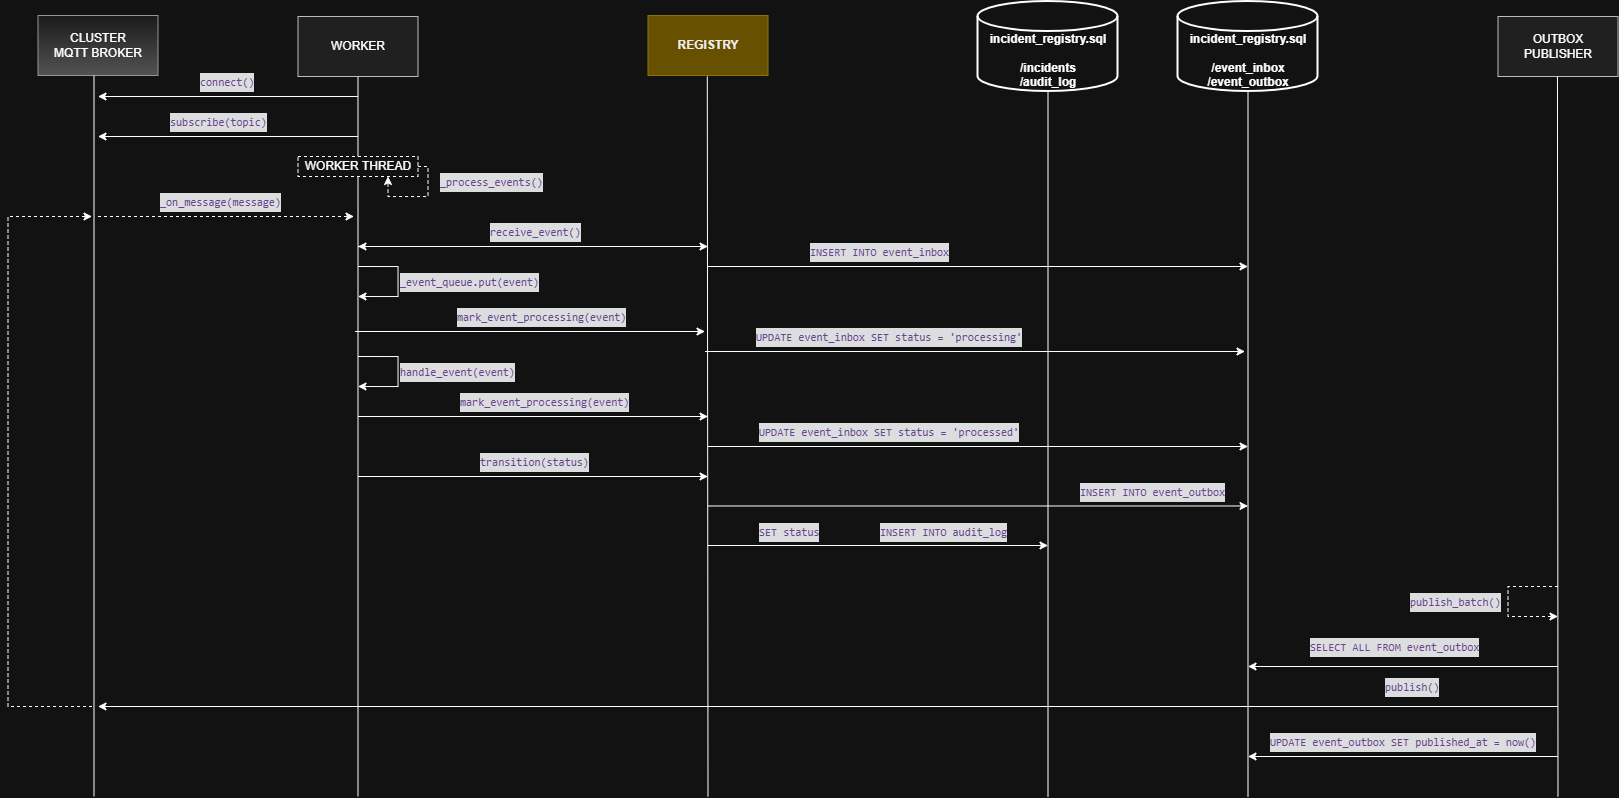

The diagram above was exported from draw.io. Its source (the exported page's mxGraphModel, read from the mxfile embedded in the PNG):
<mxGraphModel dx="2655" dy="961" grid="1" gridSize="10" guides="1" tooltips="1" connect="1" arrows="1" fold="1" page="1" pageScale="1" pageWidth="827" pageHeight="1169" math="0" shadow="0">
  <root>
    <mxCell id="0" />
    <mxCell id="1" parent="0" />
    <mxCell id="2vSSPFwDDmFzYzxLuWP0-34" parent="1" style="rounded=0;whiteSpace=wrap;html=1;fillColor=#eeeeee;strokeColor=#36393d;" value="WORKER" vertex="1">
      <mxGeometry height="60" width="120" x="-120" y="580" as="geometry" />
    </mxCell>
    <mxCell id="2vSSPFwDDmFzYzxLuWP0-36" edge="1" parent="1" source="2vSSPFwDDmFzYzxLuWP0-34" style="endArrow=none;html=1;rounded=0;exitX=0.5;exitY=1;exitDx=0;exitDy=0;" value="">
      <mxGeometry height="50" relative="1" width="50" as="geometry">
        <mxPoint x="50" y="620" as="sourcePoint" />
        <mxPoint x="-60" y="1360" as="targetPoint" />
      </mxGeometry>
    </mxCell>
    <mxCell id="2vSSPFwDDmFzYzxLuWP0-37" edge="1" parent="1" style="endArrow=none;html=1;rounded=0;exitX=0.5;exitY=1;exitDx=0;exitDy=0;" value="">
      <mxGeometry height="50" relative="1" width="50" as="geometry">
        <mxPoint x="289.29" y="640" as="sourcePoint" />
        <mxPoint x="290" y="1360" as="targetPoint" />
      </mxGeometry>
    </mxCell>
    <mxCell id="2vSSPFwDDmFzYzxLuWP0-38" parent="1" style="rounded=0;whiteSpace=wrap;html=1;fillColor=#f5f5f5;gradientColor=#b3b3b3;strokeColor=#666666;" value="CLUSTER&lt;div&gt;MQTT BROKER&lt;/div&gt;" vertex="1">
      <mxGeometry height="60" width="120" x="-380" y="579" as="geometry" />
    </mxCell>
    <mxCell id="2vSSPFwDDmFzYzxLuWP0-39" edge="1" parent="1" style="endArrow=none;html=1;rounded=0;exitX=0.5;exitY=1;exitDx=0;exitDy=0;" value="">
      <mxGeometry height="50" relative="1" width="50" as="geometry">
        <mxPoint x="-324" y="639" as="sourcePoint" />
        <mxPoint x="-324" y="1360" as="targetPoint" />
      </mxGeometry>
    </mxCell>
    <mxCell id="2vSSPFwDDmFzYzxLuWP0-40" edge="1" parent="1" style="endArrow=classic;html=1;rounded=0;" value="">
      <mxGeometry height="50" relative="1" width="50" as="geometry">
        <mxPoint x="-60" y="660" as="sourcePoint" />
        <mxPoint x="-320" y="660" as="targetPoint" />
      </mxGeometry>
    </mxCell>
    <mxCell id="2vSSPFwDDmFzYzxLuWP0-42" parent="1" style="text;whiteSpace=wrap;html=1;fontSize=11;" value="&lt;div style=&quot;color: rgb(187, 190, 191); background-color: rgb(18, 19, 20); font-family: Consolas, &amp;quot;Courier New&amp;quot;, monospace; font-weight: normal; line-height: 19px; white-space: pre;&quot;&gt;&lt;div&gt;&lt;span style=&quot;color: rgb(210, 168, 255);&quot;&gt;connect()&lt;/span&gt;&lt;/div&gt;&lt;/div&gt;" vertex="1">
      <mxGeometry height="40" width="150" x="-220" y="630" as="geometry" />
    </mxCell>
    <mxCell id="2vSSPFwDDmFzYzxLuWP0-43" edge="1" parent="1" style="endArrow=classic;html=1;rounded=0;" value="">
      <mxGeometry height="50" relative="1" width="50" as="geometry">
        <mxPoint x="-60" y="700" as="sourcePoint" />
        <mxPoint x="-320" y="700" as="targetPoint" />
      </mxGeometry>
    </mxCell>
    <mxCell id="2vSSPFwDDmFzYzxLuWP0-44" parent="1" style="text;whiteSpace=wrap;html=1;fontSize=11;" value="&lt;div style=&quot;color: rgb(187, 190, 191); background-color: rgb(18, 19, 20); font-family: Consolas, &amp;quot;Courier New&amp;quot;, monospace; font-weight: normal; line-height: 19px; white-space: pre;&quot;&gt;&lt;div&gt;&lt;span style=&quot;color: rgb(210, 168, 255);&quot;&gt;subscribe(topic)&lt;/span&gt;&lt;/div&gt;&lt;/div&gt;" vertex="1">
      <mxGeometry height="40" width="150" x="-250" y="670" as="geometry" />
    </mxCell>
    <mxCell id="2vSSPFwDDmFzYzxLuWP0-45" parent="1" style="rounded=0;whiteSpace=wrap;html=1;dashed=1;" value="WORKER THREAD" vertex="1">
      <mxGeometry height="20" width="120" x="-120" y="720" as="geometry" />
    </mxCell>
    <mxCell id="2vSSPFwDDmFzYzxLuWP0-46" edge="1" parent="1" source="2vSSPFwDDmFzYzxLuWP0-45" style="edgeStyle=orthogonalEdgeStyle;rounded=0;orthogonalLoop=1;jettySize=auto;html=1;innerLoopWaypoints=1;exitX=1;exitY=0.5;exitDx=0;exitDy=0;entryX=0.75;entryY=1;entryDx=0;entryDy=0;dashed=1;" target="2vSSPFwDDmFzYzxLuWP0-45">
      <mxGeometry relative="1" as="geometry">
        <Array as="points">
          <mxPoint x="10" y="730" />
          <mxPoint x="10" y="760" />
          <mxPoint x="-30" y="760" />
        </Array>
      </mxGeometry>
    </mxCell>
    <mxCell id="2vSSPFwDDmFzYzxLuWP0-47" parent="1" style="text;whiteSpace=wrap;html=1;fontSize=11;" value="&lt;div style=&quot;color: rgb(187, 190, 191); background-color: rgb(18, 19, 20); font-family: Consolas, &amp;quot;Courier New&amp;quot;, monospace; font-weight: normal; line-height: 19px; white-space: pre;&quot;&gt;&lt;div&gt;&lt;span style=&quot;color: rgb(210, 168, 255);&quot;&gt;_process_events()&lt;/span&gt;&lt;/div&gt;&lt;/div&gt;" vertex="1">
      <mxGeometry height="40" width="150" x="20" y="730" as="geometry" />
    </mxCell>
    <mxCell id="2vSSPFwDDmFzYzxLuWP0-48" edge="1" parent="1" style="endArrow=classic;html=1;rounded=0;dashed=1;" value="">
      <mxGeometry height="50" relative="1" width="50" as="geometry">
        <mxPoint x="-320" y="780" as="sourcePoint" />
        <mxPoint x="-64" y="780" as="targetPoint" />
      </mxGeometry>
    </mxCell>
    <mxCell id="2vSSPFwDDmFzYzxLuWP0-49" parent="1" style="text;whiteSpace=wrap;html=1;fontSize=11;" value="&lt;div style=&quot;color: rgb(187, 190, 191); background-color: rgb(18, 19, 20); font-family: Consolas, &amp;quot;Courier New&amp;quot;, monospace; font-weight: normal; line-height: 19px; white-space: pre;&quot;&gt;&lt;div&gt;&lt;span style=&quot;color: rgb(210, 168, 255);&quot;&gt;_on_message(message)&lt;/span&gt;&lt;/div&gt;&lt;/div&gt;" vertex="1">
      <mxGeometry height="40" width="150" x="-260" y="750" as="geometry" />
    </mxCell>
    <mxCell id="2vSSPFwDDmFzYzxLuWP0-50" edge="1" parent="1" style="endArrow=classic;html=1;rounded=0;" value="">
      <mxGeometry height="50" relative="1" width="50" as="geometry">
        <mxPoint x="-60" y="810" as="sourcePoint" />
        <mxPoint x="290" y="810" as="targetPoint" />
      </mxGeometry>
    </mxCell>
    <mxCell id="2vSSPFwDDmFzYzxLuWP0-53" parent="1" style="text;whiteSpace=wrap;html=1;fontSize=11;" value="&lt;div style=&quot;color: rgb(187, 190, 191); background-color: rgb(18, 19, 20); font-family: Consolas, &amp;quot;Courier New&amp;quot;, monospace; font-weight: normal; line-height: 19px; white-space: pre;&quot;&gt;&lt;div&gt;&lt;span style=&quot;color: rgb(210, 168, 255);&quot;&gt;receive_event()&lt;/span&gt;&lt;/div&gt;&lt;/div&gt;" vertex="1">
      <mxGeometry height="40" width="150" x="70" y="780" as="geometry" />
    </mxCell>
    <mxCell id="2vSSPFwDDmFzYzxLuWP0-54" edge="1" parent="1" style="edgeStyle=orthogonalEdgeStyle;rounded=0;orthogonalLoop=1;jettySize=auto;html=1;innerLoopWaypoints=1;">
      <mxGeometry relative="1" as="geometry">
        <Array as="points">
          <mxPoint x="-20" y="830" />
          <mxPoint x="-20" y="860" />
        </Array>
        <mxPoint x="-60" y="830" as="sourcePoint" />
        <mxPoint x="-60" y="860" as="targetPoint" />
      </mxGeometry>
    </mxCell>
    <mxCell id="2vSSPFwDDmFzYzxLuWP0-55" parent="1" style="text;whiteSpace=wrap;html=1;fontSize=11;" value="&lt;div style=&quot;color: rgb(187, 190, 191); background-color: rgb(18, 19, 20); font-family: Consolas, &amp;quot;Courier New&amp;quot;, monospace; font-weight: normal; line-height: 19px; white-space: pre;&quot;&gt;&lt;div&gt;&lt;span style=&quot;color: rgb(210, 168, 255);&quot;&gt;_event_queue.put(event)&lt;/span&gt;&lt;/div&gt;&lt;/div&gt;" vertex="1">
      <mxGeometry height="40" width="150" x="-20" y="830" as="geometry" />
    </mxCell>
    <mxCell id="2vSSPFwDDmFzYzxLuWP0-56" edge="1" parent="1" style="endArrow=classic;html=1;rounded=0;" value="">
      <mxGeometry height="50" relative="1" width="50" as="geometry">
        <mxPoint x="-63" y="895" as="sourcePoint" />
        <mxPoint x="287" y="895" as="targetPoint" />
      </mxGeometry>
    </mxCell>
    <mxCell id="2vSSPFwDDmFzYzxLuWP0-57" parent="1" style="text;whiteSpace=wrap;html=1;fontSize=11;" value="&lt;div style=&quot;color: rgb(187, 190, 191); background-color: rgb(18, 19, 20); font-family: Consolas, &amp;quot;Courier New&amp;quot;, monospace; font-weight: normal; line-height: 19px; white-space: pre;&quot;&gt;&lt;div&gt;&lt;span style=&quot;color: rgb(210, 168, 255);&quot;&gt;mark_event_processing(event)&lt;/span&gt;&lt;/div&gt;&lt;/div&gt;" vertex="1">
      <mxGeometry height="40" width="150" x="37" y="865" as="geometry" />
    </mxCell>
    <mxCell id="2vSSPFwDDmFzYzxLuWP0-58" edge="1" parent="1" style="endArrow=classic;html=1;rounded=0;" value="">
      <mxGeometry height="50" relative="1" width="50" as="geometry">
        <mxPoint x="-60" y="980" as="sourcePoint" />
        <mxPoint x="290" y="980" as="targetPoint" />
      </mxGeometry>
    </mxCell>
    <mxCell id="2vSSPFwDDmFzYzxLuWP0-59" parent="1" style="text;whiteSpace=wrap;html=1;fontSize=11;" value="&lt;div style=&quot;color: rgb(187, 190, 191); background-color: rgb(18, 19, 20); font-family: Consolas, &amp;quot;Courier New&amp;quot;, monospace; font-weight: normal; line-height: 19px; white-space: pre;&quot;&gt;&lt;div&gt;&lt;span style=&quot;color: rgb(210, 168, 255);&quot;&gt;mark_event_processing(event)&lt;/span&gt;&lt;/div&gt;&lt;/div&gt;" vertex="1">
      <mxGeometry height="40" width="150" x="40" y="950" as="geometry" />
    </mxCell>
    <mxCell id="2vSSPFwDDmFzYzxLuWP0-60" edge="1" parent="1" style="edgeStyle=orthogonalEdgeStyle;rounded=0;orthogonalLoop=1;jettySize=auto;html=1;innerLoopWaypoints=1;">
      <mxGeometry relative="1" as="geometry">
        <Array as="points">
          <mxPoint x="-20" y="920" />
          <mxPoint x="-20" y="950" />
        </Array>
        <mxPoint x="-60" y="920" as="sourcePoint" />
        <mxPoint x="-60" y="950" as="targetPoint" />
      </mxGeometry>
    </mxCell>
    <mxCell id="2vSSPFwDDmFzYzxLuWP0-61" parent="1" style="text;whiteSpace=wrap;html=1;fontSize=11;" value="&lt;div style=&quot;color: rgb(187, 190, 191); background-color: rgb(18, 19, 20); font-family: Consolas, &amp;quot;Courier New&amp;quot;, monospace; font-weight: normal; line-height: 19px; white-space: pre;&quot;&gt;&lt;div&gt;&lt;span style=&quot;color: rgb(210, 168, 255);&quot;&gt;handle_event(event)&lt;/span&gt;&lt;/div&gt;&lt;/div&gt;" vertex="1">
      <mxGeometry height="40" width="150" x="-20" y="920" as="geometry" />
    </mxCell>
    <mxCell id="2vSSPFwDDmFzYzxLuWP0-62" edge="1" parent="1" style="endArrow=classic;html=1;rounded=0;" value="">
      <mxGeometry height="50" relative="1" width="50" as="geometry">
        <mxPoint x="-60" y="1040" as="sourcePoint" />
        <mxPoint x="290" y="1040" as="targetPoint" />
      </mxGeometry>
    </mxCell>
    <mxCell id="2vSSPFwDDmFzYzxLuWP0-63" parent="1" style="text;whiteSpace=wrap;html=1;fontSize=11;" value="&lt;div style=&quot;color: rgb(187, 190, 191); background-color: rgb(18, 19, 20); font-family: Consolas, &amp;quot;Courier New&amp;quot;, monospace; font-weight: normal; line-height: 19px; white-space: pre;&quot;&gt;&lt;div&gt;&lt;span style=&quot;color: rgb(210, 168, 255);&quot;&gt;transition(status)&lt;/span&gt;&lt;/div&gt;&lt;/div&gt;" vertex="1">
      <mxGeometry height="40" width="150" x="60" y="1010" as="geometry" />
    </mxCell>
    <mxCell id="2vSSPFwDDmFzYzxLuWP0-64" edge="1" parent="1" style="endArrow=classic;html=1;rounded=0;" value="">
      <mxGeometry height="50" relative="1" width="50" as="geometry">
        <mxPoint x="290" y="810" as="sourcePoint" />
        <mxPoint x="-60" y="810" as="targetPoint" />
      </mxGeometry>
    </mxCell>
    <mxCell id="2vSSPFwDDmFzYzxLuWP0-65" parent="1" style="strokeWidth=2;html=1;shape=mxgraph.flowchart.database;whiteSpace=wrap;fontStyle=1" value="&lt;div&gt;&lt;br&gt;&lt;/div&gt;&lt;div&gt;&lt;br&gt;&lt;/div&gt;&lt;div&gt;&lt;span style=&quot;background-color: transparent; color: light-dark(rgb(0, 0, 0), rgb(255, 255, 255));&quot;&gt;incident_registry.sql&lt;/span&gt;&lt;/div&gt;&lt;div&gt;&lt;br&gt;&lt;/div&gt;&lt;div&gt;/event_inbox&lt;/div&gt;&lt;div&gt;/event_outbox&lt;/div&gt;" vertex="1">
      <mxGeometry height="90" width="140" x="760" y="565" as="geometry" />
    </mxCell>
    <mxCell id="2vSSPFwDDmFzYzxLuWP0-66" edge="1" parent="1" source="2vSSPFwDDmFzYzxLuWP0-65" style="endArrow=none;html=1;rounded=0;exitX=0.5;exitY=1;exitDx=0;exitDy=0;exitPerimeter=0;" value="">
      <mxGeometry height="50" relative="1" width="50" as="geometry">
        <mxPoint x="842.94" y="655" as="sourcePoint" />
        <mxPoint x="830" y="1360" as="targetPoint" />
      </mxGeometry>
    </mxCell>
    <mxCell id="2vSSPFwDDmFzYzxLuWP0-68" edge="1" parent="1" style="endArrow=classic;html=1;rounded=0;" value="">
      <mxGeometry height="50" relative="1" width="50" as="geometry">
        <mxPoint x="287" y="915" as="sourcePoint" />
        <mxPoint x="827" y="915" as="targetPoint" />
      </mxGeometry>
    </mxCell>
    <mxCell id="2vSSPFwDDmFzYzxLuWP0-70" parent="1" style="text;whiteSpace=wrap;html=1;fontSize=11;" value="&lt;div style=&quot;color: rgb(187, 190, 191); background-color: rgb(18, 19, 20); font-family: Consolas, &amp;quot;Courier New&amp;quot;, monospace; font-weight: normal; line-height: 19px; white-space: pre;&quot;&gt;&lt;div&gt;&lt;span style=&quot;color: rgb(210, 168, 255);&quot;&gt;UPDATE event_inbox SET status = 'processing'&lt;/span&gt;&lt;/div&gt;&lt;/div&gt;" vertex="1">
      <mxGeometry height="40" width="150" x="336" y="885" as="geometry" />
    </mxCell>
    <mxCell id="2vSSPFwDDmFzYzxLuWP0-72" edge="1" parent="1" style="endArrow=classic;html=1;rounded=0;" value="">
      <mxGeometry height="50" relative="1" width="50" as="geometry">
        <mxPoint x="290" y="1010" as="sourcePoint" />
        <mxPoint x="830" y="1010" as="targetPoint" />
      </mxGeometry>
    </mxCell>
    <mxCell id="2vSSPFwDDmFzYzxLuWP0-73" edge="1" parent="1" style="endArrow=classic;html=1;rounded=0;" value="">
      <mxGeometry height="50" relative="1" width="50" as="geometry">
        <mxPoint x="290" y="830" as="sourcePoint" />
        <mxPoint x="830" y="830" as="targetPoint" />
      </mxGeometry>
    </mxCell>
    <mxCell id="2vSSPFwDDmFzYzxLuWP0-74" parent="1" style="text;whiteSpace=wrap;html=1;fontSize=11;" value="&lt;div style=&quot;color: rgb(187, 190, 191); background-color: rgb(18, 19, 20); font-family: Consolas, &amp;quot;Courier New&amp;quot;, monospace; font-weight: normal; line-height: 19px; white-space: pre;&quot;&gt;&lt;div&gt;&lt;span style=&quot;color: rgb(210, 168, 255);&quot;&gt;INSERT INTO event_inbox&lt;/span&gt;&lt;/div&gt;&lt;/div&gt;" vertex="1">
      <mxGeometry height="40" width="150" x="390" y="800" as="geometry" />
    </mxCell>
    <mxCell id="2vSSPFwDDmFzYzxLuWP0-75" parent="1" style="strokeWidth=2;html=1;shape=mxgraph.flowchart.database;whiteSpace=wrap;fontStyle=1" value="&lt;div&gt;&lt;br&gt;&lt;/div&gt;&lt;div&gt;&lt;br&gt;&lt;/div&gt;&lt;div&gt;&lt;span style=&quot;background-color: transparent; color: light-dark(rgb(0, 0, 0), rgb(255, 255, 255));&quot;&gt;incident_registry.sql&lt;/span&gt;&lt;/div&gt;&lt;div&gt;&lt;br&gt;&lt;/div&gt;&lt;div&gt;/incidents&lt;/div&gt;&lt;div&gt;/audit_log&lt;/div&gt;" vertex="1">
      <mxGeometry height="90" width="140" x="560" y="565" as="geometry" />
    </mxCell>
    <mxCell id="2vSSPFwDDmFzYzxLuWP0-76" edge="1" parent="1" source="2vSSPFwDDmFzYzxLuWP0-75" style="endArrow=none;html=1;rounded=0;exitX=0.5;exitY=1;exitDx=0;exitDy=0;exitPerimeter=0;" value="">
      <mxGeometry height="50" relative="1" width="50" as="geometry">
        <mxPoint x="642.94" y="655" as="sourcePoint" />
        <mxPoint x="630" y="1360" as="targetPoint" />
      </mxGeometry>
    </mxCell>
    <mxCell id="2vSSPFwDDmFzYzxLuWP0-77" edge="1" parent="1" style="endArrow=classic;html=1;rounded=0;" value="">
      <mxGeometry height="50" relative="1" width="50" as="geometry">
        <mxPoint x="290" y="1109" as="sourcePoint" />
        <mxPoint x="630" y="1109" as="targetPoint" />
      </mxGeometry>
    </mxCell>
    <mxCell id="2vSSPFwDDmFzYzxLuWP0-79" parent="1" style="text;whiteSpace=wrap;html=1;fontSize=11;" value="&lt;div style=&quot;color: rgb(187, 190, 191); background-color: rgb(18, 19, 20); font-family: Consolas, &amp;quot;Courier New&amp;quot;, monospace; font-weight: normal; line-height: 19px; white-space: pre;&quot;&gt;&lt;div&gt;&lt;span style=&quot;color: rgb(210, 168, 255);&quot;&gt;INSERT INTO audit_log&lt;/span&gt;&lt;/div&gt;&lt;/div&gt;" vertex="1">
      <mxGeometry height="40" width="150" x="460" y="1080" as="geometry" />
    </mxCell>
    <mxCell id="2vSSPFwDDmFzYzxLuWP0-80" parent="1" style="text;whiteSpace=wrap;html=1;fontSize=11;" value="&lt;div style=&quot;color: rgb(187, 190, 191); background-color: rgb(18, 19, 20); font-family: Consolas, &amp;quot;Courier New&amp;quot;, monospace; font-weight: normal; line-height: 19px; white-space: pre;&quot;&gt;&lt;div&gt;&lt;span style=&quot;color: rgb(210, 168, 255);&quot;&gt;SET status&lt;/span&gt;&lt;/div&gt;&lt;/div&gt;" vertex="1">
      <mxGeometry height="40" width="150" x="339" y="1080" as="geometry" />
    </mxCell>
    <mxCell id="2vSSPFwDDmFzYzxLuWP0-81" parent="1" style="text;whiteSpace=wrap;html=1;fontSize=11;" value="&lt;div style=&quot;color: rgb(187, 190, 191); background-color: rgb(18, 19, 20); font-family: Consolas, &amp;quot;Courier New&amp;quot;, monospace; font-weight: normal; line-height: 19px; white-space: pre;&quot;&gt;&lt;div&gt;&lt;span style=&quot;color: rgb(210, 168, 255);&quot;&gt;INSERT INTO event_outbox&lt;/span&gt;&lt;/div&gt;&lt;/div&gt;" vertex="1">
      <mxGeometry height="40" width="150" x="660" y="1040" as="geometry" />
    </mxCell>
    <mxCell id="2vSSPFwDDmFzYzxLuWP0-82" parent="1" style="text;whiteSpace=wrap;html=1;fontSize=11;" value="&lt;div style=&quot;color: rgb(187, 190, 191); background-color: rgb(18, 19, 20); font-family: Consolas, &amp;quot;Courier New&amp;quot;, monospace; font-weight: normal; line-height: 19px; white-space: pre;&quot;&gt;&lt;div&gt;&lt;span style=&quot;color: rgb(210, 168, 255);&quot;&gt;UPDATE event_inbox SET status = 'processed'&lt;/span&gt;&lt;/div&gt;&lt;/div&gt;" vertex="1">
      <mxGeometry height="40" width="150" x="339" y="980" as="geometry" />
    </mxCell>
    <mxCell id="2vSSPFwDDmFzYzxLuWP0-83" edge="1" parent="1" style="endArrow=classic;html=1;rounded=0;" value="">
      <mxGeometry height="50" relative="1" width="50" as="geometry">
        <mxPoint x="290" y="1069.47" as="sourcePoint" />
        <mxPoint x="830" y="1069.47" as="targetPoint" />
      </mxGeometry>
    </mxCell>
    <mxCell id="2vSSPFwDDmFzYzxLuWP0-85" parent="1" style="rounded=0;whiteSpace=wrap;html=1;fillColor=#eeeeee;strokeColor=#36393d;" value="OUTBOX&lt;div&gt;PUBLISHER&lt;/div&gt;" vertex="1">
      <mxGeometry height="60" width="120" x="1080" y="580" as="geometry" />
    </mxCell>
    <mxCell id="2vSSPFwDDmFzYzxLuWP0-86" edge="1" parent="1" style="endArrow=none;html=1;rounded=0;exitX=0.5;exitY=1;exitDx=0;exitDy=0;exitPerimeter=0;" value="">
      <mxGeometry height="50" relative="1" width="50" as="geometry">
        <mxPoint x="1139.47" y="640" as="sourcePoint" />
        <mxPoint x="1140" y="1360" as="targetPoint" />
      </mxGeometry>
    </mxCell>
    <mxCell id="2vSSPFwDDmFzYzxLuWP0-87" edge="1" parent="1" style="endArrow=classic;html=1;rounded=0;" value="">
      <mxGeometry height="50" relative="1" width="50" as="geometry">
        <mxPoint x="1140" y="1270" as="sourcePoint" />
        <mxPoint x="-320" y="1270" as="targetPoint" />
      </mxGeometry>
    </mxCell>
    <mxCell id="2vSSPFwDDmFzYzxLuWP0-88" parent="1" style="text;whiteSpace=wrap;html=1;fontSize=11;" value="&lt;div style=&quot;color: rgb(187, 190, 191); background-color: rgb(18, 19, 20); font-family: Consolas, &amp;quot;Courier New&amp;quot;, monospace; font-weight: normal; line-height: 19px; white-space: pre;&quot;&gt;&lt;div&gt;&lt;span style=&quot;color: rgb(210, 168, 255);&quot;&gt;publish()&lt;/span&gt;&lt;/div&gt;&lt;/div&gt;" vertex="1">
      <mxGeometry height="25" width="150" x="965" y="1235" as="geometry" />
    </mxCell>
    <mxCell id="2vSSPFwDDmFzYzxLuWP0-89" edge="1" parent="1" style="endArrow=classic;html=1;rounded=0;dashed=1;" value="">
      <mxGeometry height="50" relative="1" width="50" as="geometry">
        <Array as="points">
          <mxPoint x="1090" y="1150" />
          <mxPoint x="1090" y="1180" />
        </Array>
        <mxPoint x="1140" y="1150" as="sourcePoint" />
        <mxPoint x="1140" y="1180" as="targetPoint" />
      </mxGeometry>
    </mxCell>
    <mxCell id="2vSSPFwDDmFzYzxLuWP0-90" parent="1" style="text;whiteSpace=wrap;html=1;fontSize=11;" value="&lt;div style=&quot;color: rgb(187, 190, 191); background-color: rgb(18, 19, 20); font-family: Consolas, &amp;quot;Courier New&amp;quot;, monospace; font-weight: normal; line-height: 19px; white-space: pre;&quot;&gt;&lt;div&gt;&lt;span style=&quot;color: rgb(210, 168, 255);&quot;&gt;publish_batch()&lt;/span&gt;&lt;/div&gt;&lt;/div&gt;" vertex="1">
      <mxGeometry height="40" width="100" x="990" y="1150" as="geometry" />
    </mxCell>
    <mxCell id="2vSSPFwDDmFzYzxLuWP0-91" edge="1" parent="1" style="endArrow=classic;html=1;rounded=0;" value="">
      <mxGeometry height="50" relative="1" width="50" as="geometry">
        <mxPoint x="1140" y="1320" as="sourcePoint" />
        <mxPoint x="830" y="1320" as="targetPoint" />
      </mxGeometry>
    </mxCell>
    <mxCell id="2vSSPFwDDmFzYzxLuWP0-92" parent="1" style="text;whiteSpace=wrap;html=1;fontSize=11;" value="&lt;div style=&quot;color: rgb(187, 190, 191); background-color: rgb(18, 19, 20); font-family: Consolas, &amp;quot;Courier New&amp;quot;, monospace; font-weight: normal; line-height: 19px; white-space: pre;&quot;&gt;&lt;div&gt;&lt;span style=&quot;color: rgb(210, 168, 255);&quot;&gt;UPDATE event_outbox SET published_at = now()&lt;/span&gt;&lt;/div&gt;&lt;/div&gt;" vertex="1">
      <mxGeometry height="40" width="150" x="850" y="1290" as="geometry" />
    </mxCell>
    <mxCell id="2vSSPFwDDmFzYzxLuWP0-93" parent="1" style="rounded=0;whiteSpace=wrap;html=1;fillColor=#e3c800;strokeColor=#B09500;fontColor=#000000;" value="&lt;b&gt;REGISTRY&lt;/b&gt;" vertex="1">
      <mxGeometry height="60" width="120" x="230" y="579" as="geometry" />
    </mxCell>
    <mxCell id="2vSSPFwDDmFzYzxLuWP0-94" edge="1" parent="1" style="endArrow=classic;html=1;rounded=0;dashed=1;" value="">
      <mxGeometry height="50" relative="1" width="50" as="geometry">
        <Array as="points">
          <mxPoint x="-410" y="1270" />
          <mxPoint x="-410" y="780" />
        </Array>
        <mxPoint x="-326" y="1270" as="sourcePoint" />
        <mxPoint x="-326" y="780" as="targetPoint" />
      </mxGeometry>
    </mxCell>
    <mxCell id="2vSSPFwDDmFzYzxLuWP0-95" parent="1" style="text;whiteSpace=wrap;html=1;fontSize=11;" value="&lt;div style=&quot;color: rgb(187, 190, 191); background-color: rgb(18, 19, 20); font-family: Consolas, &amp;quot;Courier New&amp;quot;, monospace; font-weight: normal; line-height: 19px; white-space: pre;&quot;&gt;&lt;div&gt;&lt;span style=&quot;color: rgb(210, 168, 255);&quot;&gt;SELECT ALL FROM event_outbox&lt;/span&gt;&lt;/div&gt;&lt;/div&gt;" vertex="1">
      <mxGeometry height="40" width="150" x="890" y="1195" as="geometry" />
    </mxCell>
    <mxCell id="2vSSPFwDDmFzYzxLuWP0-96" edge="1" parent="1" style="endArrow=classic;html=1;rounded=0;" value="">
      <mxGeometry height="50" relative="1" width="50" as="geometry">
        <mxPoint x="1140" y="1230" as="sourcePoint" />
        <mxPoint x="830" y="1230" as="targetPoint" />
      </mxGeometry>
    </mxCell>
  </root>
</mxGraphModel>